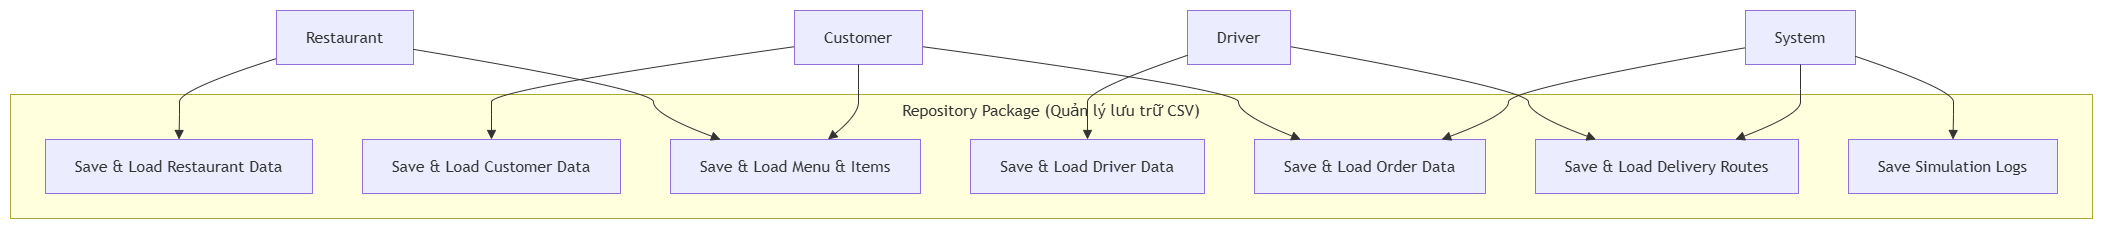

The diagram above was exported from draw.io. Its source (the exported page's mxGraphModel, read from the mxfile embedded in the PNG):
<mxGraphModel dx="2088" dy="562" grid="1" gridSize="10" guides="1" tooltips="1" connect="1" arrows="1" fold="1" page="1" pageScale="1" pageWidth="827" pageHeight="1169" math="0" shadow="0">
  <root>
    <mxCell id="0" />
    <mxCell id="1" parent="0" />
    <UserObject label="" mermaidData="{&#10;  &quot;data&quot;: &quot;graph TD\n    subgraph RepoPackage [\&quot;Repository Package (Quản lý lưu trữ CSV)\&quot;]\n        UC_Restaurant[\&quot;Save &amp; Load Restaurant Data&lt;br&gt;\&quot;]\n        UC_Customer[\&quot;Save &amp; Load Customer Data&lt;br&gt;\&quot;]\n        UC_MenuItem[\&quot;Save &amp; Load Menu &amp; Items&lt;br&gt;\&quot;]\n        UC_Driver[\&quot;Save &amp; Load Driver Data&lt;br&gt;\&quot;]\n        UC_Order[\&quot;Save &amp; Load Order Data&lt;br&gt;\&quot;]\n        UC_Route[\&quot;Save &amp; Load Delivery Routes&lt;br&gt;\&quot;]\n        UC_Simulation[\&quot;Save Simulation Logs&lt;br&gt;\&quot;]\n    end\n\n    Restaurant[\&quot;Restaurant\&quot;] --&gt; UC_Restaurant\n    Restaurant --&gt; UC_MenuItem\n\n    Customer[\&quot;Customer\&quot;] --&gt; UC_Customer\n    Customer --&gt; UC_MenuItem\n    Customer --&gt; UC_Order\n\n    Driver[\&quot;Driver\&quot;] --&gt; UC_Driver\n    Driver --&gt; UC_Route\n\n    System[\&quot;System\&quot;] --&gt; UC_Order\n    System --&gt; UC_Route\n    System --&gt; UC_Simulation&quot;,&#10;  &quot;config&quot;: null&#10;}" id="LIajEoUxND3kbwab2Vs7-1">
      <mxCell connectable="0" parent="1" style="group;transparentBounds=1;editIcon=1;lockedGroup=0;groupPadding=10;" vertex="1">
        <mxGeometry as="geometry" />
      </mxCell>
    </UserObject>
    <UserObject label="Repository Package (Quản lý lưu trữ CSV)" mermaidId="n:RepoPackage" mermaidBaseStyle="html=1;whiteSpace=wrap;strokeWidth=1;verticalAlign=top;fillColor=light-dark(#ffffde,#1f2020);strokeColor=light-dark(#aaaa33,#cccccc);fontColor=light-dark(#333333,#cccccc);fontFamily=Trebuchet MS,Verdana,Arial,sans-serif;fontSize=16;" mermaidBaseValue="Repository Package (Quản lý lưu trữ CSV)" id="Grd5GtO2sockDHNSvy-Z-1">
      <mxCell parent="LIajEoUxND3kbwab2Vs7-1" style="html=1;whiteSpace=wrap;strokeWidth=1;verticalAlign=top;fillColor=light-dark(#ffffde,#1f2020);strokeColor=light-dark(#aaaa33,#cccccc);fontColor=light-dark(#333333,#cccccc);fontFamily=Trebuchet MS,Verdana,Arial,sans-serif;fontSize=16;" vertex="1">
        <mxGeometry height="124" width="2082" x="-20" y="144" as="geometry" />
      </mxCell>
    </UserObject>
    <UserObject label="Save &amp; Load Restaurant Data" mermaidId="n:UC_Restaurant" mermaidBaseStyle="html=1;whiteSpace=wrap;strokeWidth=1;fillColor=light-dark(#ECECFF,#1f2020);strokeColor=light-dark(#9370DB,#cccccc);fontColor=light-dark(#333333,#cccccc);fontFamily=Trebuchet MS,Verdana,Arial,sans-serif;fontSize=16;" mermaidBaseValue="Save &amp; Load Restaurant Data" id="Grd5GtO2sockDHNSvy-Z-2">
      <mxCell parent="Grd5GtO2sockDHNSvy-Z-1" style="html=1;whiteSpace=wrap;strokeWidth=1;fillColor=light-dark(#ECECFF,#1f2020);strokeColor=light-dark(#9370DB,#cccccc);fontColor=light-dark(#333333,#cccccc);fontFamily=Trebuchet MS,Verdana,Arial,sans-serif;fontSize=16;" vertex="1">
        <mxGeometry height="54" width="267" x="35" y="45" as="geometry" />
      </mxCell>
    </UserObject>
    <UserObject label="Save &amp; Load Customer Data" mermaidId="n:UC_Customer" mermaidBaseStyle="html=1;whiteSpace=wrap;strokeWidth=1;fillColor=light-dark(#ECECFF,#1f2020);strokeColor=light-dark(#9370DB,#cccccc);fontColor=light-dark(#333333,#cccccc);fontFamily=Trebuchet MS,Verdana,Arial,sans-serif;fontSize=16;" mermaidBaseValue="Save &amp; Load Customer Data" id="Grd5GtO2sockDHNSvy-Z-3">
      <mxCell parent="Grd5GtO2sockDHNSvy-Z-1" style="html=1;whiteSpace=wrap;strokeWidth=1;fillColor=light-dark(#ECECFF,#1f2020);strokeColor=light-dark(#9370DB,#cccccc);fontColor=light-dark(#333333,#cccccc);fontFamily=Trebuchet MS,Verdana,Arial,sans-serif;fontSize=16;" vertex="1">
        <mxGeometry height="54" width="258" x="352" y="45" as="geometry" />
      </mxCell>
    </UserObject>
    <UserObject label="Save &amp; Load Menu &amp; Items" mermaidId="n:UC_MenuItem" mermaidBaseStyle="html=1;whiteSpace=wrap;strokeWidth=1;fillColor=light-dark(#ECECFF,#1f2020);strokeColor=light-dark(#9370DB,#cccccc);fontColor=light-dark(#333333,#cccccc);fontFamily=Trebuchet MS,Verdana,Arial,sans-serif;fontSize=16;" mermaidBaseValue="Save &amp; Load Menu &amp; Items" id="Grd5GtO2sockDHNSvy-Z-4">
      <mxCell parent="Grd5GtO2sockDHNSvy-Z-1" style="html=1;whiteSpace=wrap;strokeWidth=1;fillColor=light-dark(#ECECFF,#1f2020);strokeColor=light-dark(#9370DB,#cccccc);fontColor=light-dark(#333333,#cccccc);fontFamily=Trebuchet MS,Verdana,Arial,sans-serif;fontSize=16;" vertex="1">
        <mxGeometry height="54" width="250" x="660" y="45" as="geometry" />
      </mxCell>
    </UserObject>
    <UserObject label="Save &amp; Load Driver Data" mermaidId="n:UC_Driver" mermaidBaseStyle="html=1;whiteSpace=wrap;strokeWidth=1;fillColor=light-dark(#ECECFF,#1f2020);strokeColor=light-dark(#9370DB,#cccccc);fontColor=light-dark(#333333,#cccccc);fontFamily=Trebuchet MS,Verdana,Arial,sans-serif;fontSize=16;" mermaidBaseValue="Save &amp; Load Driver Data" id="Grd5GtO2sockDHNSvy-Z-5">
      <mxCell parent="Grd5GtO2sockDHNSvy-Z-1" style="html=1;whiteSpace=wrap;strokeWidth=1;fillColor=light-dark(#ECECFF,#1f2020);strokeColor=light-dark(#9370DB,#cccccc);fontColor=light-dark(#333333,#cccccc);fontFamily=Trebuchet MS,Verdana,Arial,sans-serif;fontSize=16;" vertex="1">
        <mxGeometry height="54" width="234" x="960" y="45" as="geometry" />
      </mxCell>
    </UserObject>
    <UserObject label="Save &amp; Load Order Data" mermaidId="n:UC_Order" mermaidBaseStyle="html=1;whiteSpace=wrap;strokeWidth=1;fillColor=light-dark(#ECECFF,#1f2020);strokeColor=light-dark(#9370DB,#cccccc);fontColor=light-dark(#333333,#cccccc);fontFamily=Trebuchet MS,Verdana,Arial,sans-serif;fontSize=16;" mermaidBaseValue="Save &amp; Load Order Data" id="Grd5GtO2sockDHNSvy-Z-6">
      <mxCell parent="Grd5GtO2sockDHNSvy-Z-1" style="html=1;whiteSpace=wrap;strokeWidth=1;fillColor=light-dark(#ECECFF,#1f2020);strokeColor=light-dark(#9370DB,#cccccc);fontColor=light-dark(#333333,#cccccc);fontFamily=Trebuchet MS,Verdana,Arial,sans-serif;fontSize=16;" vertex="1">
        <mxGeometry height="54" width="231" x="1244" y="45" as="geometry" />
      </mxCell>
    </UserObject>
    <UserObject label="Save &amp; Load Delivery Routes" mermaidId="n:UC_Route" mermaidBaseStyle="html=1;whiteSpace=wrap;strokeWidth=1;fillColor=light-dark(#ECECFF,#1f2020);strokeColor=light-dark(#9370DB,#cccccc);fontColor=light-dark(#333333,#cccccc);fontFamily=Trebuchet MS,Verdana,Arial,sans-serif;fontSize=16;" mermaidBaseValue="Save &amp; Load Delivery Routes" id="Grd5GtO2sockDHNSvy-Z-7">
      <mxCell parent="Grd5GtO2sockDHNSvy-Z-1" style="html=1;whiteSpace=wrap;strokeWidth=1;fillColor=light-dark(#ECECFF,#1f2020);strokeColor=light-dark(#9370DB,#cccccc);fontColor=light-dark(#333333,#cccccc);fontFamily=Trebuchet MS,Verdana,Arial,sans-serif;fontSize=16;" vertex="1">
        <mxGeometry height="54" width="263" x="1525" y="45" as="geometry" />
      </mxCell>
    </UserObject>
    <UserObject label="Save Simulation Logs" mermaidId="n:UC_Simulation" mermaidBaseStyle="html=1;whiteSpace=wrap;strokeWidth=1;fillColor=light-dark(#ECECFF,#1f2020);strokeColor=light-dark(#9370DB,#cccccc);fontColor=light-dark(#333333,#cccccc);fontFamily=Trebuchet MS,Verdana,Arial,sans-serif;fontSize=16;" mermaidBaseValue="Save Simulation Logs" id="Grd5GtO2sockDHNSvy-Z-8">
      <mxCell parent="Grd5GtO2sockDHNSvy-Z-1" style="html=1;whiteSpace=wrap;strokeWidth=1;fillColor=light-dark(#ECECFF,#1f2020);strokeColor=light-dark(#9370DB,#cccccc);fontColor=light-dark(#333333,#cccccc);fontFamily=Trebuchet MS,Verdana,Arial,sans-serif;fontSize=16;" vertex="1">
        <mxGeometry height="54" width="209" x="1838" y="45" as="geometry" />
      </mxCell>
    </UserObject>
    <UserObject label="Restaurant" mermaidId="n:Restaurant" mermaidBaseStyle="html=1;whiteSpace=wrap;strokeWidth=1;fillColor=light-dark(#ECECFF,#1f2020);strokeColor=light-dark(#9370DB,#cccccc);fontColor=light-dark(#333333,#cccccc);fontFamily=Trebuchet MS,Verdana,Arial,sans-serif;fontSize=16;" mermaidBaseValue="Restaurant" id="Grd5GtO2sockDHNSvy-Z-9">
      <mxCell parent="LIajEoUxND3kbwab2Vs7-1" style="html=1;whiteSpace=wrap;strokeWidth=1;fillColor=light-dark(#ECECFF,#1f2020);strokeColor=light-dark(#9370DB,#cccccc);fontColor=light-dark(#333333,#cccccc);fontFamily=Trebuchet MS,Verdana,Arial,sans-serif;fontSize=16;" vertex="1">
        <mxGeometry height="54" width="137" x="246" y="60" as="geometry" />
      </mxCell>
    </UserObject>
    <UserObject label="Customer" mermaidId="n:Customer" mermaidBaseStyle="html=1;whiteSpace=wrap;strokeWidth=1;fillColor=light-dark(#ECECFF,#1f2020);strokeColor=light-dark(#9370DB,#cccccc);fontColor=light-dark(#333333,#cccccc);fontFamily=Trebuchet MS,Verdana,Arial,sans-serif;fontSize=16;" mermaidBaseValue="Customer" id="Grd5GtO2sockDHNSvy-Z-10">
      <mxCell parent="LIajEoUxND3kbwab2Vs7-1" style="html=1;whiteSpace=wrap;strokeWidth=1;fillColor=light-dark(#ECECFF,#1f2020);strokeColor=light-dark(#9370DB,#cccccc);fontColor=light-dark(#333333,#cccccc);fontFamily=Trebuchet MS,Verdana,Arial,sans-serif;fontSize=16;" vertex="1">
        <mxGeometry height="54" width="128" x="764" y="60" as="geometry" />
      </mxCell>
    </UserObject>
    <UserObject label="Driver" mermaidId="n:Driver" mermaidBaseStyle="html=1;whiteSpace=wrap;strokeWidth=1;fillColor=light-dark(#ECECFF,#1f2020);strokeColor=light-dark(#9370DB,#cccccc);fontColor=light-dark(#333333,#cccccc);fontFamily=Trebuchet MS,Verdana,Arial,sans-serif;fontSize=16;" mermaidBaseValue="Driver" id="Grd5GtO2sockDHNSvy-Z-11">
      <mxCell parent="LIajEoUxND3kbwab2Vs7-1" style="html=1;whiteSpace=wrap;strokeWidth=1;fillColor=light-dark(#ECECFF,#1f2020);strokeColor=light-dark(#9370DB,#cccccc);fontColor=light-dark(#333333,#cccccc);fontFamily=Trebuchet MS,Verdana,Arial,sans-serif;fontSize=16;" vertex="1">
        <mxGeometry height="54" width="103" x="1157" y="60" as="geometry" />
      </mxCell>
    </UserObject>
    <UserObject label="System" mermaidId="n:System" mermaidBaseStyle="html=1;whiteSpace=wrap;strokeWidth=1;fillColor=light-dark(#ECECFF,#1f2020);strokeColor=light-dark(#9370DB,#cccccc);fontColor=light-dark(#333333,#cccccc);fontFamily=Trebuchet MS,Verdana,Arial,sans-serif;fontSize=16;" mermaidBaseValue="System" id="Grd5GtO2sockDHNSvy-Z-12">
      <mxCell parent="LIajEoUxND3kbwab2Vs7-1" style="html=1;whiteSpace=wrap;strokeWidth=1;fillColor=light-dark(#ECECFF,#1f2020);strokeColor=light-dark(#9370DB,#cccccc);fontColor=light-dark(#333333,#cccccc);fontFamily=Trebuchet MS,Verdana,Arial,sans-serif;fontSize=16;" vertex="1">
        <mxGeometry height="54" width="110" x="1715" y="60" as="geometry" />
      </mxCell>
    </UserObject>
    <UserObject label="" mermaidId="e:Restaurant-&gt;UC_Restaurant#0" mermaidBaseStyle="curved=1;startArrow=none;endArrow=block;endSize=7;strokeColor=light-dark(#333333,#cccccc);exitX=0;exitY=0.89;entryX=0.5;entryY=0;" mermaidBaseValue="" id="Grd5GtO2sockDHNSvy-Z-13">
      <mxCell edge="1" parent="LIajEoUxND3kbwab2Vs7-1" source="Grd5GtO2sockDHNSvy-Z-9" style="curved=1;startArrow=none;endArrow=block;endSize=7;strokeColor=light-dark(#333333,#cccccc);exitX=0;exitY=0.89;entryX=0.5;entryY=0;rounded=0;" target="Grd5GtO2sockDHNSvy-Z-2">
        <mxGeometry relative="1" as="geometry">
          <Array as="points">
            <mxPoint x="149" y="139" />
            <mxPoint x="149" y="164" />
          </Array>
        </mxGeometry>
      </mxCell>
    </UserObject>
    <UserObject label="" mermaidId="e:Restaurant-&gt;UC_MenuItem#0" mermaidBaseStyle="curved=1;startArrow=none;endArrow=block;endSize=7;strokeColor=light-dark(#333333,#cccccc);exitX=1;exitY=0.72;entryX=0.2;entryY=0;" mermaidBaseValue="" id="Grd5GtO2sockDHNSvy-Z-14">
      <mxCell edge="1" parent="LIajEoUxND3kbwab2Vs7-1" source="Grd5GtO2sockDHNSvy-Z-9" style="curved=1;startArrow=none;endArrow=block;endSize=7;strokeColor=light-dark(#333333,#cccccc);exitX=1;exitY=0.72;entryX=0.2;entryY=0;rounded=0;" target="Grd5GtO2sockDHNSvy-Z-4">
        <mxGeometry relative="1" as="geometry">
          <Array as="points">
            <mxPoint x="623" y="139" />
            <mxPoint x="623" y="164" />
          </Array>
        </mxGeometry>
      </mxCell>
    </UserObject>
    <UserObject label="" mermaidId="e:Customer-&gt;UC_Customer#0" mermaidBaseStyle="curved=1;startArrow=none;endArrow=block;endSize=7;strokeColor=light-dark(#333333,#cccccc);exitX=0;exitY=0.67;entryX=0.5;entryY=0;" mermaidBaseValue="" id="Grd5GtO2sockDHNSvy-Z-15">
      <mxCell edge="1" parent="LIajEoUxND3kbwab2Vs7-1" source="Grd5GtO2sockDHNSvy-Z-10" style="curved=1;startArrow=none;endArrow=block;endSize=7;strokeColor=light-dark(#333333,#cccccc);exitX=0;exitY=0.67;entryX=0.5;entryY=0;rounded=0;" target="Grd5GtO2sockDHNSvy-Z-3">
        <mxGeometry relative="1" as="geometry">
          <Array as="points">
            <mxPoint x="461" y="139" />
            <mxPoint x="461" y="164" />
          </Array>
        </mxGeometry>
      </mxCell>
    </UserObject>
    <UserObject label="" mermaidId="e:Customer-&gt;UC_MenuItem#0" mermaidBaseStyle="curved=1;startArrow=none;endArrow=block;endSize=7;strokeColor=light-dark(#333333,#cccccc);exitX=0.5;exitY=1;entryX=0.63;entryY=0;" mermaidBaseValue="" id="Grd5GtO2sockDHNSvy-Z-16">
      <mxCell edge="1" parent="LIajEoUxND3kbwab2Vs7-1" source="Grd5GtO2sockDHNSvy-Z-10" style="curved=1;startArrow=none;endArrow=block;endSize=7;strokeColor=light-dark(#333333,#cccccc);exitX=0.5;exitY=1;entryX=0.63;entryY=0;rounded=0;" target="Grd5GtO2sockDHNSvy-Z-4">
        <mxGeometry relative="1" as="geometry">
          <Array as="points">
            <mxPoint x="828" y="139" />
            <mxPoint x="828" y="164" />
          </Array>
        </mxGeometry>
      </mxCell>
    </UserObject>
    <UserObject label="" mermaidId="e:Customer-&gt;UC_Order#0" mermaidBaseStyle="curved=1;startArrow=none;endArrow=block;endSize=7;strokeColor=light-dark(#333333,#cccccc);exitX=1;exitY=0.67;entryX=0.2;entryY=0;" mermaidBaseValue="" id="Grd5GtO2sockDHNSvy-Z-17">
      <mxCell edge="1" parent="LIajEoUxND3kbwab2Vs7-1" source="Grd5GtO2sockDHNSvy-Z-10" style="curved=1;startArrow=none;endArrow=block;endSize=7;strokeColor=light-dark(#333333,#cccccc);exitX=1;exitY=0.67;entryX=0.2;entryY=0;rounded=0;" target="Grd5GtO2sockDHNSvy-Z-6">
        <mxGeometry relative="1" as="geometry">
          <Array as="points">
            <mxPoint x="1208" y="139" />
            <mxPoint x="1208" y="164" />
          </Array>
        </mxGeometry>
      </mxCell>
    </UserObject>
    <UserObject label="" mermaidId="e:Driver-&gt;UC_Driver#0" mermaidBaseStyle="curved=1;startArrow=none;endArrow=block;endSize=7;strokeColor=light-dark(#333333,#cccccc);exitX=0;exitY=0.83;entryX=0.5;entryY=0;" mermaidBaseValue="" id="Grd5GtO2sockDHNSvy-Z-18">
      <mxCell edge="1" parent="LIajEoUxND3kbwab2Vs7-1" source="Grd5GtO2sockDHNSvy-Z-11" style="curved=1;startArrow=none;endArrow=block;endSize=7;strokeColor=light-dark(#333333,#cccccc);exitX=0;exitY=0.83;entryX=0.5;entryY=0;rounded=0;" target="Grd5GtO2sockDHNSvy-Z-5">
        <mxGeometry relative="1" as="geometry">
          <Array as="points">
            <mxPoint x="1057" y="139" />
            <mxPoint x="1057" y="164" />
          </Array>
        </mxGeometry>
      </mxCell>
    </UserObject>
    <UserObject label="" mermaidId="e:Driver-&gt;UC_Route#0" mermaidBaseStyle="curved=1;startArrow=none;endArrow=block;endSize=7;strokeColor=light-dark(#333333,#cccccc);exitX=1;exitY=0.67;entryX=0.23;entryY=0;" mermaidBaseValue="" id="Grd5GtO2sockDHNSvy-Z-19">
      <mxCell edge="1" parent="LIajEoUxND3kbwab2Vs7-1" source="Grd5GtO2sockDHNSvy-Z-11" style="curved=1;startArrow=none;endArrow=block;endSize=7;strokeColor=light-dark(#333333,#cccccc);exitX=1;exitY=0.67;entryX=0.23;entryY=0;rounded=0;" target="Grd5GtO2sockDHNSvy-Z-7">
        <mxGeometry relative="1" as="geometry">
          <Array as="points">
            <mxPoint x="1498" y="139" />
            <mxPoint x="1498" y="164" />
          </Array>
        </mxGeometry>
      </mxCell>
    </UserObject>
    <UserObject label="" mermaidId="e:System-&gt;UC_Order#0" mermaidBaseStyle="curved=1;startArrow=none;endArrow=block;endSize=7;strokeColor=light-dark(#333333,#cccccc);exitX=0;exitY=0.69;entryX=0.81;entryY=0;" mermaidBaseValue="" id="Grd5GtO2sockDHNSvy-Z-20">
      <mxCell edge="1" parent="LIajEoUxND3kbwab2Vs7-1" source="Grd5GtO2sockDHNSvy-Z-12" style="curved=1;startArrow=none;endArrow=block;endSize=7;strokeColor=light-dark(#333333,#cccccc);exitX=0;exitY=0.69;entryX=0.81;entryY=0;rounded=0;" target="Grd5GtO2sockDHNSvy-Z-6">
        <mxGeometry relative="1" as="geometry">
          <Array as="points">
            <mxPoint x="1478" y="139" />
            <mxPoint x="1478" y="164" />
          </Array>
        </mxGeometry>
      </mxCell>
    </UserObject>
    <UserObject label="" mermaidId="e:System-&gt;UC_Route#0" mermaidBaseStyle="curved=1;startArrow=none;endArrow=block;endSize=7;strokeColor=light-dark(#333333,#cccccc);exitX=0.5;exitY=1;entryX=0.76;entryY=0;" mermaidBaseValue="" id="Grd5GtO2sockDHNSvy-Z-21">
      <mxCell edge="1" parent="LIajEoUxND3kbwab2Vs7-1" source="Grd5GtO2sockDHNSvy-Z-12" style="curved=1;startArrow=none;endArrow=block;endSize=7;strokeColor=light-dark(#333333,#cccccc);exitX=0.5;exitY=1;entryX=0.76;entryY=0;rounded=0;" target="Grd5GtO2sockDHNSvy-Z-7">
        <mxGeometry relative="1" as="geometry">
          <Array as="points">
            <mxPoint x="1770" y="139" />
            <mxPoint x="1770" y="164" />
          </Array>
        </mxGeometry>
      </mxCell>
    </UserObject>
    <UserObject label="" mermaidId="e:System-&gt;UC_Simulation#0" mermaidBaseStyle="curved=1;startArrow=none;endArrow=block;endSize=7;strokeColor=light-dark(#333333,#cccccc);exitX=1;exitY=0.85;entryX=0.5;entryY=0;" mermaidBaseValue="" id="Grd5GtO2sockDHNSvy-Z-22">
      <mxCell edge="1" parent="LIajEoUxND3kbwab2Vs7-1" source="Grd5GtO2sockDHNSvy-Z-12" style="curved=1;startArrow=none;endArrow=block;endSize=7;strokeColor=light-dark(#333333,#cccccc);exitX=1;exitY=0.85;entryX=0.5;entryY=0;rounded=0;" target="Grd5GtO2sockDHNSvy-Z-8">
        <mxGeometry relative="1" as="geometry">
          <Array as="points">
            <mxPoint x="1923" y="139" />
            <mxPoint x="1923" y="164" />
          </Array>
        </mxGeometry>
      </mxCell>
    </UserObject>
  </root>
</mxGraphModel>